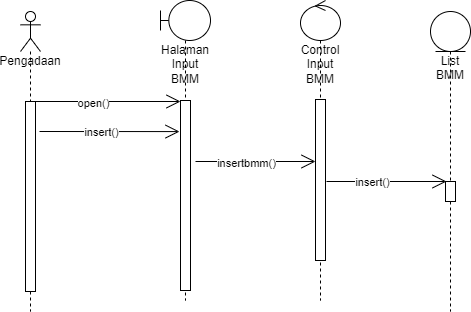

The diagram above was exported from draw.io. Its source (the exported page's mxGraphModel, read from the mxfile embedded in the PNG):
<mxGraphModel dx="868" dy="425" grid="1" gridSize="10" guides="1" tooltips="1" connect="1" arrows="1" fold="1" page="1" pageScale="1" pageWidth="850" pageHeight="1100" math="0" shadow="0">
  <root>
    <mxCell id="0" />
    <mxCell id="1" parent="0" />
    <mxCell id="9OE_82X2UbizwWMnrKPJ-1" value="Pengadaan" style="shape=umlLifeline;participant=umlActor;perimeter=lifelinePerimeter;whiteSpace=wrap;html=1;container=1;collapsible=0;recursiveResize=0;verticalAlign=top;spacingTop=36;outlineConnect=0;" parent="1" vertex="1">
      <mxGeometry x="140" y="210" width="20" height="300" as="geometry" />
    </mxCell>
    <mxCell id="9OE_82X2UbizwWMnrKPJ-5" value="" style="html=1;points=[];perimeter=orthogonalPerimeter;" parent="9OE_82X2UbizwWMnrKPJ-1" vertex="1">
      <mxGeometry x="5" y="90" width="10" height="190" as="geometry" />
    </mxCell>
    <mxCell id="9OE_82X2UbizwWMnrKPJ-2" value="Halaman Input BMM" style="shape=umlLifeline;participant=umlBoundary;perimeter=lifelinePerimeter;whiteSpace=wrap;html=1;container=1;collapsible=0;recursiveResize=0;verticalAlign=top;spacingTop=36;outlineConnect=0;" parent="1" vertex="1">
      <mxGeometry x="280" y="199" width="50" height="300" as="geometry" />
    </mxCell>
    <mxCell id="9OE_82X2UbizwWMnrKPJ-6" value="" style="html=1;points=[];perimeter=orthogonalPerimeter;" parent="9OE_82X2UbizwWMnrKPJ-2" vertex="1">
      <mxGeometry x="20" y="100" width="10" height="190" as="geometry" />
    </mxCell>
    <mxCell id="9OE_82X2UbizwWMnrKPJ-3" value="Control Input BMM" style="shape=umlLifeline;participant=umlControl;perimeter=lifelinePerimeter;whiteSpace=wrap;html=1;container=1;collapsible=0;recursiveResize=0;verticalAlign=top;spacingTop=36;outlineConnect=0;" parent="1" vertex="1">
      <mxGeometry x="420" y="199" width="40" height="300" as="geometry" />
    </mxCell>
    <mxCell id="9OE_82X2UbizwWMnrKPJ-9" value="" style="html=1;points=[];perimeter=orthogonalPerimeter;" parent="9OE_82X2UbizwWMnrKPJ-3" vertex="1">
      <mxGeometry x="15" y="99" width="10" height="161" as="geometry" />
    </mxCell>
    <mxCell id="9OE_82X2UbizwWMnrKPJ-10" value="" style="endArrow=open;endFill=1;endSize=12;html=1;rounded=0;" parent="9OE_82X2UbizwWMnrKPJ-3" edge="1">
      <mxGeometry width="160" relative="1" as="geometry">
        <mxPoint x="-105" y="161" as="sourcePoint" />
        <mxPoint x="15" y="161" as="targetPoint" />
      </mxGeometry>
    </mxCell>
    <mxCell id="9OE_82X2UbizwWMnrKPJ-11" value="insertbmm()" style="edgeLabel;html=1;align=center;verticalAlign=middle;resizable=0;points=[];" parent="9OE_82X2UbizwWMnrKPJ-10" vertex="1" connectable="0">
      <mxGeometry x="-0.1746" y="-1" relative="1" as="geometry">
        <mxPoint as="offset" />
      </mxGeometry>
    </mxCell>
    <mxCell id="9OE_82X2UbizwWMnrKPJ-4" value="List BMM" style="shape=umlLifeline;participant=umlEntity;perimeter=lifelinePerimeter;whiteSpace=wrap;html=1;container=1;collapsible=0;recursiveResize=0;verticalAlign=top;spacingTop=36;outlineConnect=0;" parent="1" vertex="1">
      <mxGeometry x="550" y="210" width="40" height="300" as="geometry" />
    </mxCell>
    <mxCell id="9OE_82X2UbizwWMnrKPJ-12" value="" style="html=1;points=[];perimeter=orthogonalPerimeter;" parent="9OE_82X2UbizwWMnrKPJ-4" vertex="1">
      <mxGeometry x="15" y="170" width="10" height="20" as="geometry" />
    </mxCell>
    <mxCell id="9OE_82X2UbizwWMnrKPJ-7" value="" style="endArrow=open;endFill=1;endSize=12;html=1;rounded=0;" parent="1" edge="1">
      <mxGeometry width="160" relative="1" as="geometry">
        <mxPoint x="150" y="300" as="sourcePoint" />
        <mxPoint x="300" y="300" as="targetPoint" />
      </mxGeometry>
    </mxCell>
    <mxCell id="9OE_82X2UbizwWMnrKPJ-8" value="open()" style="edgeLabel;html=1;align=center;verticalAlign=middle;resizable=0;points=[];" parent="9OE_82X2UbizwWMnrKPJ-7" vertex="1" connectable="0">
      <mxGeometry x="-0.1733" y="-1" relative="1" as="geometry">
        <mxPoint as="offset" />
      </mxGeometry>
    </mxCell>
    <mxCell id="9OE_82X2UbizwWMnrKPJ-13" value="" style="endArrow=open;endFill=1;endSize=12;html=1;rounded=0;" parent="1" edge="1">
      <mxGeometry width="160" relative="1" as="geometry">
        <mxPoint x="446" y="380" as="sourcePoint" />
        <mxPoint x="566" y="380" as="targetPoint" />
        <Array as="points" />
      </mxGeometry>
    </mxCell>
    <mxCell id="9OE_82X2UbizwWMnrKPJ-14" value="insert()" style="edgeLabel;html=1;align=center;verticalAlign=middle;resizable=0;points=[];" parent="9OE_82X2UbizwWMnrKPJ-13" vertex="1" connectable="0">
      <mxGeometry x="-0.25" y="1" relative="1" as="geometry">
        <mxPoint y="1" as="offset" />
      </mxGeometry>
    </mxCell>
    <mxCell id="9OE_82X2UbizwWMnrKPJ-16" value="" style="endArrow=open;endFill=1;endSize=12;html=1;rounded=0;entryX=0;entryY=0.532;entryDx=0;entryDy=0;entryPerimeter=0;" parent="1" edge="1">
      <mxGeometry width="160" relative="1" as="geometry">
        <mxPoint x="159" y="330" as="sourcePoint" />
        <mxPoint x="299" y="330.08000000000004" as="targetPoint" />
      </mxGeometry>
    </mxCell>
    <mxCell id="9OE_82X2UbizwWMnrKPJ-17" value="insert()" style="edgeLabel;html=1;align=center;verticalAlign=middle;resizable=0;points=[];" parent="9OE_82X2UbizwWMnrKPJ-16" vertex="1" connectable="0">
      <mxGeometry x="-0.3429" y="1" relative="1" as="geometry">
        <mxPoint x="15" y="1" as="offset" />
      </mxGeometry>
    </mxCell>
  </root>
</mxGraphModel>